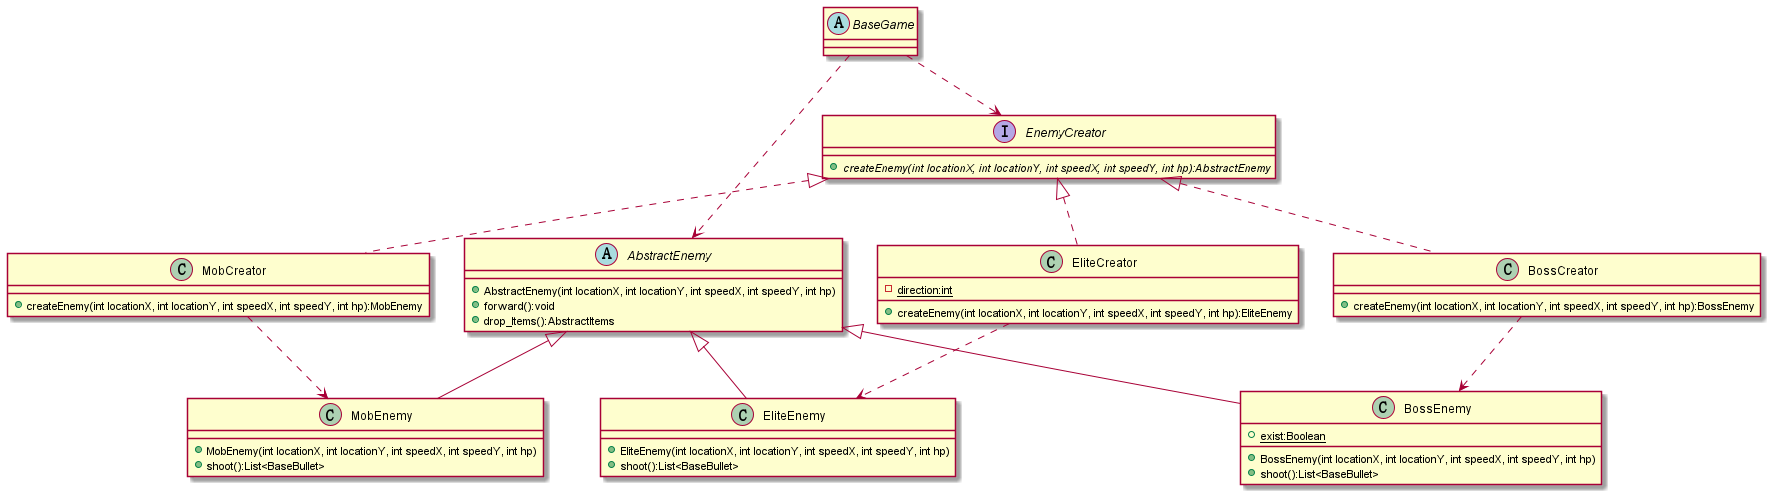

The diagram above was rendered by PlantUML. Its source (embedded in the PNG):
@startuml

BaseGame ..> EnemyCreator
BaseGame ..> AbstractEnemy

MobCreator ..> MobEnemy
EliteCreator ..> EliteEnemy
BossCreator ..> BossEnemy

abstract class BaseGame{

}

interface EnemyCreator{
    + {abstract}createEnemy(int locationX, int locationY, int speedX, int speedY, int hp):AbstractEnemy
}

abstract class AbstractEnemy{
    + AbstractEnemy(int locationX, int locationY, int speedX, int speedY, int hp)
    + forward():void
    + drop_Items():AbstractItems
}

class MobEnemy extends AbstractEnemy{
    + MobEnemy(int locationX, int locationY, int speedX, int speedY, int hp)
    + shoot():List<BaseBullet>
}
class EliteEnemy extends AbstractEnemy{
    + EliteEnemy(int locationX, int locationY, int speedX, int speedY, int hp)
    + shoot():List<BaseBullet>
}

class BossEnemy extends AbstractEnemy{
    + {static}exist:Boolean
    + BossEnemy(int locationX, int locationY, int speedX, int speedY, int hp)
    + shoot():List<BaseBullet>
}

class MobCreator implements EnemyCreator{
    + createEnemy(int locationX, int locationY, int speedX, int speedY, int hp):MobEnemy
}

class EliteCreator implements EnemyCreator{
    - {static}direction:int
    + createEnemy(int locationX, int locationY, int speedX, int speedY, int hp):EliteEnemy
}

class BossCreator implements EnemyCreator{
    + createEnemy(int locationX, int locationY, int speedX, int speedY, int hp):BossEnemy
}

@enduml